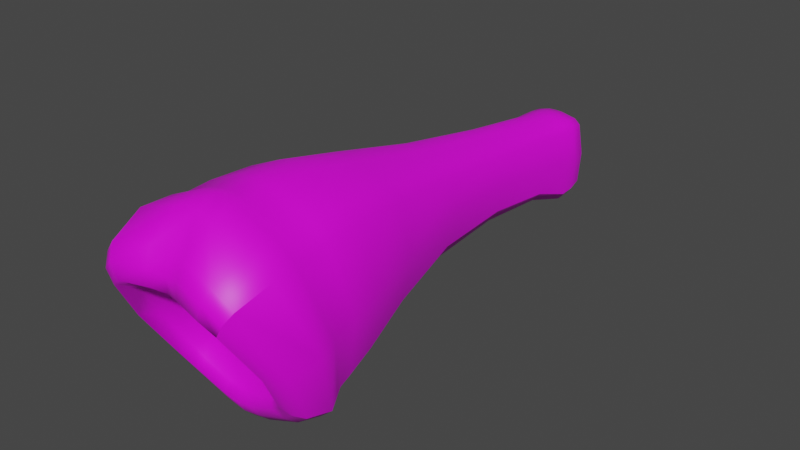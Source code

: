 # Source: fe_branch_04_2.blend  (saved by Blender 3.0.42; exported with 4.5.12 LTS)
import bpy
from mathutils import Matrix  # noqa: F401  (used for matrix-valued properties, if any)

bpy.ops.wm.read_factory_settings(use_empty=True)
scene = bpy.context.scene
scene.name = 'Scene'

# ---- images (referenced by path relative to the original .blend; pixels are not part of the script)
import os
ASSET_DIR = os.environ.get("B2B_ASSET_DIR", "")  # directory of the original .blend (textures are referenced by path, not embedded)
HERE = os.path.dirname(os.path.abspath(__file__))  # packed textures are extracted next to this script under _unpacked/

def load_image(name, relpath, width, height, colorspace="sRGB"):
    """Load a texture the original file referenced (path relative to the .blend, or extracted next to this script)."""
    p = next((c for c in (os.path.join(HERE, relpath), os.path.join(ASSET_DIR, relpath)) if relpath and os.path.exists(c)), "")
    if p:
        img = bpy.data.images.load(p, check_existing=True)
        img.name = name
    else:  # same state as the original file: an image datablock whose file is absent (Cycles renders it pink)
        img = bpy.data.images.new(name, width, height)
        img.source = "FILE"
        img.filepath = "//" + (relpath or name)
    img.colorspace_settings.name = colorspace
    return img
img_fe_branch_04__diffuse_rw4_dds_004 = load_image('fe_branch_04__diffuse.rw4.dds.004', 'fe_branch_04__diffuse.rw4.dds', 1024, 1024, 'sRGB')

# ---- materials (node trees are filled in below, after node groups)
mat_material_004 = bpy.data.materials.new('Material.004')
mat_material_004.use_transparent_shadow = False

# ---- material node trees
mat_material_004.use_nodes = True; mat_material_004.node_tree.nodes.clear()
_N = mat_material_004.node_tree.nodes; _L = mat_material_004.node_tree.links
n0 = _N.new('ShaderNodeBsdfPrincipled'); n0.name = 'Principled BSDF'; n0.location = (10, 300)
n0.distribution = 'GGX'
n0.subsurface_method = 'RANDOM_WALK_SKIN'
n0.inputs[3].default_value = 1.45
n0.inputs[27].default_value = (0.0, 0.0, 0.0, 1.0)
n0.inputs[28].default_value = 1.0
n1 = _N.new('ShaderNodeOutputMaterial'); n1.name = 'Material Output'; n1.location = (300, 300)
n2 = _N.new('ShaderNodeTexImage'); n2.name = 'Image Texture'; n2.location = (-280, 280)
n2.image = img_fe_branch_04__diffuse_rw4_dds_004
_L.new(n0.outputs[0], n1.inputs[0])
_L.new(n2.outputs[0], n0.inputs[0])
n1.is_active_output = True

# ---- world
world_world = bpy.data.worlds.new('World'); scene.world = world_world
world_world.use_nodes = True; world_world.node_tree.nodes.clear()
_N = world_world.node_tree.nodes; _L = world_world.node_tree.links
n0 = _N.new('ShaderNodeOutputWorld'); n0.name = 'World Output'; n0.location = (300, 300)
n1 = _N.new('ShaderNodeBackground'); n1.name = 'Background'; n1.location = (10, 300)
n1.inputs[0].default_value = (0.05088, 0.05088, 0.05088, 1.0)
_L.new(n1.outputs[0], n0.inputs[0])
n0.is_active_output = True
world_world.color = (0.05088, 0.05088, 0.05088)
world_world.use_sun_shadow = False
world_world.sun_shadow_jitter_overblur = 0.0

# ---- meshes
me_model_16_004 = bpy.data.meshes.new('Model-16.004')
me_model_16_004.from_pydata([(-0.02364, -0.9293, -0.08641), (-0.02518, -0.9517, 0.003767), (-0.07452, -0.9517, 0.004015), (-0.06992, -0.9292, -0.07215), (-0.08976, -0.94, -0.06338), (-0.1009, -0.9648, 0.004099), (-0.04052, -1.075, 0.1995), (-0.04005, -1.014, 0.2466), (-0.1306, -1.02, 0.2181), (-0.1192, -1.09, 0.1871), (-0.04189, -0.9613, 0.2571), (-0.1247, -0.9574, 0.2199), (-0.1607, -0.95, 0.1826), (-0.1686, -1.01, 0.1793), (-0.1542, -1.078, 0.1516), (-0.01301, 0.09045, 0.01452), (-0.01417, 0.08335, -0.04411), (-0.04175, 0.08219, -0.04174), (-0.03856, 0.09019, 0.01508), (-0.05359, 0.08087, 0.01486), (-0.05359, 0.07469, -0.03863), (-0.04194, -0.8555, -0.1811), (-0.0439, -0.873, -0.2028), (-0.1303, -0.879, -0.1633), (-0.1249, -0.8594, -0.1442), (-0.1687, -0.8898, -0.128), (-0.1607, -0.8666, -0.1112), (0.1958, -0.9083, 0.03502), (0.2057, -0.9498, 0.02529), (0.1664, -0.8898, -0.128), (0.1584, -0.8666, -0.1112), (-0.1903, -1.008, 0.01326), (-0.2081, -0.9498, 0.02529), (-0.1543, -0.9378, -0.1239), (-0.1982, -0.9083, 0.03502), (-0.05495, -0.2499, 0.1215), (-0.06916, -0.4625, 0.1561), (-0.02548, -0.4595, 0.1781), (-0.02153, -0.2438, 0.1406), (-0.0208, -0.05661, 0.1141), (-0.05149, -0.058, 0.09516), (-0.06199, -0.06089, 0.08182), (-0.06685, -0.2467, 0.106), (-0.08556, -0.4598, 0.1362), (-0.1036, -0.4626, 0.06426), (-0.08338, -0.2594, 0.05162), (-0.07358, -0.2742, -0.01038), (-0.08719, -0.4643, -0.01104), (-0.08001, -0.08662, 0.0311), (-0.07338, -0.1129, -0.02933), (-0.05949, -0.284, -0.03195), (-0.0589, -0.1183, -0.04677), (-0.0206, -0.1173, -0.06128), (-0.02149, -0.2803, -0.05525), (-0.07024, -0.4665, -0.03744), (-0.02534, -0.4672, -0.06923), (0.08486, -0.4643, -0.01104), (0.07124, -0.2742, -0.01038), (0.08104, -0.2594, 0.05162), (0.1013, -0.4626, 0.06426), (0.07104, -0.1129, -0.02933), (0.07768, -0.08662, 0.0311), (-0.07851, -0.01254, 0.01134), (-0.07247, -0.01435, -0.06521), (-0.08415, 0.0203, 0.01291), (-0.06969, 0.01974, -0.06368), (-0.05833, -0.01084, -0.08226), (-0.05575, 0.02186, -0.08016), (-0.01824, 0.02638, -0.08878), (-0.01956, -0.005351, -0.09301), (0.07184, -0.01435, -0.06521), (0.07787, -0.01254, 0.01134), (0.07086, 0.01974, -0.06368), (0.07688, 0.0203, 0.01227), (-0.05195, -0.006506, 0.09483), (-0.0202, -0.0148, 0.1114), (-0.01797, 0.01642, 0.1081), (-0.04959, 0.02364, 0.09479), (-0.06104, 0.02462, 0.08088), (-0.06188, -0.006871, 0.07949), (-0.1763, -0.7725, 0.05387), (-0.1437, -0.6477, 0.06191), (-0.1176, -0.6382, -0.04206), (-0.1432, -0.7591, -0.07639), (-0.09374, -0.6369, -0.07034), (-0.03196, -0.6433, -0.1069), (-0.1116, -0.757, -0.1067), (-0.03791, -0.7582, -0.1406), (0.1409, -0.7591, -0.07639), (0.1152, -0.6382, -0.04206), (0.1414, -0.6477, 0.06191), (0.174, -0.7725, 0.05387), (-0.09398, -0.6582, 0.1956), (-0.1116, -0.7881, 0.2187), (-0.03807, -0.7871, 0.2508), (-0.03249, -0.6527, 0.2224), (-0.1178, -0.6504, 0.1668), (-0.1432, -0.7843, 0.1852), (0.1169, -1.09, 0.1871), (0.1283, -1.02, 0.2181), (0.03771, -1.014, 0.2466), (0.03819, -1.075, 0.1995), (0.1224, -0.9574, 0.2199), (0.03955, -0.9613, 0.2571), (-0.001168, -0.9621, 0.2639), (-0.001168, -1.01, 0.2482), (-0.001168, -1.065, 0.1947), (-0.001168, -0.646, 0.226), (-0.001168, -0.7855, 0.2564), (0.03573, -0.7871, 0.2508), (0.03015, -0.6527, 0.2224), (0.1093, -0.7881, 0.2187), (0.09164, -0.6582, 0.1956), (0.06682, -0.4625, 0.1561), (0.02314, -0.4595, 0.1781), (-0.001168, -0.4573, 0.1825), (-0.001168, -0.2416, 0.1452), (0.01918, -0.2438, 0.1406), (0.05261, -0.2499, 0.1215), (0.04915, -0.058, 0.09516), (0.01846, -0.05661, 0.1141), (-0.001168, -0.05649, 0.1192), (0.01915, 0.01642, 0.1081), (0.0005863, 0.01469, 0.1112), (-0.0003177, -0.01862, 0.1153), (0.01956, -0.0148, 0.1114), (0.05131, -0.006506, 0.09483), (0.05076, 0.02364, 0.09479), (-0.0003177, 0.09058, 0.01424), (0.01238, 0.09045, 0.01452), (0.01354, 0.08335, -0.04411), (-0.0003177, 0.08419, -0.04415), (0.03792, 0.09019, 0.01508), (0.04111, 0.08219, -0.04174), (-0.0003177, -0.006457, -0.09304), (0.0005863, 0.02695, -0.08879), (0.0194, 0.02638, -0.08878), (0.01892, -0.005351, -0.09301), (0.05692, 0.02186, -0.08016), (0.05769, -0.01084, -0.08226), (0.01827, -0.1173, -0.06128), (0.05656, -0.1183, -0.04677), (-0.001168, -0.1166, -0.06197), (-0.001168, -0.2764, -0.05748), (0.01915, -0.2803, -0.05525), (0.05714, -0.284, -0.03195), (0.02299, -0.4672, -0.06923), (0.06789, -0.4665, -0.03744), (-0.001168, -0.4645, -0.07287), (-0.001168, -0.6362, -0.1111), (0.02962, -0.6433, -0.1069), (0.0914, -0.6369, -0.07034), (0.03556, -0.7582, -0.1406), (0.1092, -0.757, -0.1067), (-0.001168, -0.7562, -0.1483), (0.04156, -0.873, -0.2028), (-0.001168, -0.8715, -0.2133), (-0.001168, -0.8544, -0.1906), (0.03959, -0.8555, -0.1811), (0.1225, -0.8594, -0.1442), (0.128, -0.879, -0.1633), (-0.001168, -0.9289, -0.08999), (0.02131, -0.9293, -0.08641), (0.02284, -0.9517, 0.003767), (-0.001168, -0.9517, 0.003662), (0.06758, -0.9292, -0.07215), (0.07218, -0.9517, 0.004015), (-0.1102, -0.9484, -0.1378), (-0.1195, -0.9252, -0.1555), (-0.04022, -0.9179, -0.192), (-0.03636, -0.9418, -0.17), (-0.09835, -0.9638, -0.1156), (-0.03305, -0.9588, -0.1417), (-0.1263, -0.9737, -0.09284), (-0.1425, -0.9604, -0.1101), (-0.1088, -1.105, 0.161), (-0.03761, -1.089, 0.167), (-0.1419, -1.094, 0.1307), (-0.1261, -1.093, 0.1041), (-0.09782, -1.104, 0.1275), (-0.03452, -1.09, 0.1318), (-0.1758, -1.027, 0.01022), (-0.1557, -1.033, 0.00565), (0.03402, -0.9418, -0.17), (0.03788, -0.9179, -0.192), (0.1172, -0.9252, -0.1555), (0.1079, -0.9484, -0.1378), (0.03071, -0.9588, -0.1417), (0.09601, -0.9638, -0.1156), (-0.001168, -0.9574, -0.148), (-0.001168, -0.9412, -0.1772), (-0.001168, -0.9164, -0.2014), (0.152, -0.9378, -0.1239), (0.188, -1.008, 0.01326), (0.1735, -1.027, 0.01022), (0.1402, -0.9604, -0.1101), (0.124, -0.9737, -0.09284), (0.1533, -1.033, 0.00565), (0.03527, -1.089, 0.167), (0.1065, -1.105, 0.161), (-0.001168, -1.08, 0.1614), (-0.001168, -1.08, 0.1276), (0.03218, -1.09, 0.1318), (0.09548, -1.104, 0.1275), (-0.08436, -0.9507, -0.09744), (-0.02802, -0.9482, -0.1187), (-0.1062, -0.9567, -0.07796), (-0.1058, -1.052, 0.08632), (-0.08366, -1.063, 0.1054), (-0.08962, -1.01, 0.07155), (-0.06974, -1.002, 0.08017), (-0.0248, -0.9992, 0.0907), (-0.03263, -1.056, 0.1132), (-0.1303, -1.004, 0.004352), (0.02569, -0.9482, -0.1187), (0.08202, -0.9507, -0.09744), (-0.001168, -0.946, -0.1226), (0.124, -0.9737, -0.09284), (0.1533, -1.033, 0.00565), (0.128, -1.004, 0.004352), (0.1038, -0.9567, -0.07796), (0.08742, -0.94, -0.06338), (0.09856, -0.9648, 0.004099), (-0.001168, -1.046, 0.1118), (0.0303, -1.056, 0.1132), (-0.001168, -0.9967, 0.09279), (0.02246, -0.9992, 0.0907), (0.06741, -1.002, 0.08017), (0.08132, -1.063, 0.1054), (0.1583, -0.95, 0.1826), (0.1662, -1.01, 0.1793), (0.1518, -1.078, 0.1516), (0.1396, -1.094, 0.1307), (0.1238, -1.093, 0.1041), (0.1238, -1.093, 0.1041), (0.1035, -1.052, 0.08632), (0.08729, -1.01, 0.07155), (-0.01373, 0.07827, 0.07167), (-0.04009, 0.07973, 0.06924), (-0.05074, 0.07379, 0.06564), (-0.0003177, 0.07852, 0.07183), (0.01309, 0.07827, 0.07167), (0.03945, 0.07973, 0.06924), (0.06124, -0.006871, 0.07949), (0.05965, -0.06089, 0.08182), (0.0622, 0.02462, 0.08088), (0.06451, -0.2467, 0.106), (0.08322, -0.4598, 0.1362), (0.1154, -0.6504, 0.1668), (0.1409, -0.7843, 0.1852), (-0.1551, -0.9263, 0.1797), (-0.1524, -0.8738, 0.1854), (-0.1881, -0.849, 0.04508), (-0.1913, -0.8897, 0.0372), (-0.1526, -0.8241, -0.09455), (-0.1551, -0.8532, -0.1041), (-0.118, -0.82, -0.1261), (-0.03993, -0.8182, -0.16), (-0.1202, -0.8468, -0.136), (-0.04068, -0.8436, -0.1711), (0.03835, -0.8436, -0.1711), (-0.001168, -0.8427, -0.1805), (-0.001168, -0.8176, -0.1689), (0.0376, -0.8182, -0.16), (0.1157, -0.82, -0.1261), (0.1179, -0.8468, -0.136), (0.1528, -0.8532, -0.1041), (0.1503, -0.8241, -0.09455), (0.1858, -0.849, 0.04508), (0.189, -0.8897, 0.0372), (0.1501, -0.8738, 0.1854), (0.1527, -0.9263, 0.1797), (0.03774, -0.8801, 0.2548), (0.03837, -0.936, 0.2513), (0.1178, -0.9327, 0.2158), (0.1157, -0.8783, 0.2204), (-0.001168, -0.8803, 0.2612), (-0.001168, -0.9367, 0.2579), (-0.1181, -0.8783, 0.2204), (-0.1202, -0.9327, 0.2158), (-0.04071, -0.936, 0.2513), (-0.04007, -0.8801, 0.2548), (0.1518, -1.078, 0.1516), (0.0501, 0.07379, 0.06564), (0.05295, 0.08087, 0.01486), (0.05295, 0.07469, -0.03863), (0.07086, 0.01974, -0.06368), (0.07184, -0.01435, -0.06521), (0.07104, -0.1129, -0.02933), (0.07124, -0.2742, -0.01038), (0.08486, -0.4643, -0.01104), (0.1152, -0.6382, -0.04206), (0.1409, -0.7591, -0.07639), (0.1503, -0.8241, -0.09455), (0.1528, -0.8532, -0.1041), (0.1584, -0.8666, -0.1112), (0.1664, -0.8898, -0.128), (0.152, -0.9378, -0.1239), (0.1402, -0.9604, -0.1101), (0.1396, -1.094, 0.1307), (-0.0003177, 0.04904, 0.1026), (-0.01713, 0.04806, 0.1021), (-0.04862, 0.054, 0.09216), (-0.06095, 0.05526, 0.07996), (-0.07321, 0.05291, 0.01417), (-0.06737, 0.05335, -0.0569), (-0.05526, 0.05253, -0.07268), (-0.01892, 0.0557, -0.07895), (-0.0003177, 0.05832, -0.07739), (0.01828, 0.0557, -0.07895), (0.05462, 0.05253, -0.07268), (0.06673, 0.05335, -0.0569), (0.06673, 0.05335, -0.0569), (0.07257, 0.05291, 0.01417), (0.05295, 0.08087, 0.01486), (0.05295, 0.07469, -0.03863), (0.06032, 0.05526, 0.07996), (0.0501, 0.07379, 0.06564), (0.06032, 0.05526, 0.07996), (0.04798, 0.054, 0.09216), (0.01649, 0.04806, 0.1021)], [], [(0, 1, 3), (1, 2, 3), (2, 5, 3), (4, 3, 5), (8, 9, 7), (6, 7, 9), (11, 8, 10), (8, 7, 10), (11, 12, 8), (12, 13, 8), (13, 14, 8), (8, 14, 9), (16, 17, 15), (15, 17, 18), (17, 20, 18), (19, 18, 20), (23, 24, 22), (21, 22, 24), (25, 26, 23), (23, 26, 24), (28, 29, 27), (27, 29, 30), (32, 25, 31), (31, 25, 33), (32, 34, 25), (26, 25, 34), (37, 38, 36), (35, 36, 38), (35, 38, 40), (39, 40, 38), (40, 41, 35), (41, 42, 35), (42, 43, 35), (43, 36, 35), (45, 46, 44), (44, 46, 47), (45, 48, 46), (48, 49, 46), (50, 51, 53), (51, 52, 53), (53, 55, 50), (54, 50, 55), (46, 50, 47), (54, 47, 50), (51, 50, 49), (46, 49, 50), (58, 59, 57), (56, 57, 59), (61, 58, 60), (60, 58, 57), (62, 63, 48), (48, 63, 49), (65, 63, 64), (64, 63, 62), (68, 69, 67), (66, 67, 69), (69, 52, 66), (51, 66, 52), (66, 51, 63), (51, 49, 63), (63, 65, 66), (65, 67, 66), (71, 61, 70), (60, 70, 61), (72, 73, 70), (73, 71, 70), (40, 39, 74), (74, 39, 75), (76, 77, 75), (77, 74, 75), (79, 74, 78), (77, 78, 74), (74, 79, 40), (79, 41, 40), (83, 80, 82), (80, 81, 82), (81, 44, 82), (44, 47, 82), (85, 84, 55), (84, 54, 55), (84, 85, 86), (86, 85, 87), (86, 83, 84), (83, 82, 84), (47, 54, 82), (82, 54, 84), (88, 89, 91), (89, 90, 91), (89, 56, 90), (56, 59, 90), (94, 95, 93), (92, 93, 95), (95, 37, 92), (37, 36, 92), (92, 36, 96), (36, 43, 96), (96, 97, 92), (97, 93, 92), (99, 100, 98), (98, 100, 101), (102, 103, 99), (100, 99, 103), (103, 104, 100), (104, 105, 100), (106, 101, 105), (100, 105, 101), (107, 108, 110), (108, 109, 110), (109, 111, 110), (110, 111, 112), (110, 112, 114), (113, 114, 112), (114, 115, 110), (115, 107, 110), (115, 114, 116), (116, 114, 117), (114, 113, 117), (117, 113, 118), (118, 119, 117), (119, 120, 117), (117, 120, 116), (120, 121, 116), (123, 124, 122), (122, 124, 125), (125, 124, 120), (124, 121, 120), (126, 125, 119), (125, 120, 119), (122, 125, 127), (127, 125, 126), (129, 130, 128), (128, 130, 131), (129, 132, 130), (132, 133, 130), (134, 135, 137), (135, 136, 137), (136, 138, 137), (137, 138, 139), (137, 139, 140), (140, 139, 141), (137, 140, 134), (140, 142, 134), (144, 143, 140), (143, 142, 140), (145, 144, 141), (144, 140, 141), (144, 145, 146), (146, 145, 147), (143, 144, 148), (146, 148, 144), (150, 149, 146), (149, 148, 146), (150, 146, 151), (146, 147, 151), (151, 153, 150), (152, 150, 153), (149, 150, 154), (152, 154, 150), (155, 156, 158), (156, 157, 158), (160, 155, 159), (159, 155, 158), (161, 162, 164), (162, 163, 164), (162, 165, 163), (165, 166, 163), (168, 169, 167), (167, 169, 170), (167, 170, 171), (171, 170, 172), (174, 167, 173), (171, 173, 167), (33, 168, 174), (174, 168, 167), (9, 175, 6), (175, 176, 6), (14, 177, 9), (9, 177, 175), (177, 178, 175), (178, 179, 175), (175, 179, 176), (179, 180, 176), (31, 33, 181), (33, 174, 181), (181, 174, 182), (173, 182, 174), (184, 185, 183), (183, 185, 186), (186, 188, 183), (187, 183, 188), (183, 187, 190), (187, 189, 190), (184, 183, 191), (190, 191, 183), (193, 194, 192), (192, 194, 195), (194, 197, 195), (196, 195, 197), (98, 101, 199), (101, 198, 199), (101, 106, 198), (106, 200, 198), (198, 200, 202), (200, 201, 202), (199, 198, 203), (198, 202, 203), (172, 205, 171), (204, 171, 205), (204, 205, 3), (3, 205, 0), (3, 4, 204), (4, 206, 204), (173, 171, 206), (206, 171, 204), (179, 178, 208), (178, 207, 208), (208, 207, 210), (207, 209, 210), (210, 211, 208), (208, 211, 212), (179, 208, 180), (208, 212, 180), (182, 173, 213), (173, 206, 213), (213, 206, 5), (4, 5, 206), (187, 188, 214), (214, 188, 215), (215, 165, 214), (162, 214, 165), (214, 162, 216), (162, 161, 216), (189, 187, 216), (216, 187, 214), (218, 219, 217), (217, 219, 220), (219, 222, 220), (221, 220, 222), (202, 201, 224), (201, 223, 224), (224, 223, 226), (223, 225, 226), (228, 224, 227), (224, 226, 227), (203, 202, 228), (202, 224, 228), (230, 28, 229), (229, 28, 27), (193, 231, 194), (231, 232, 194), (194, 232, 197), (197, 232, 233), (234, 235, 218), (218, 235, 219), (235, 236, 219), (222, 219, 236), (164, 163, 225), (163, 226, 225), (163, 166, 226), (166, 227, 226), (1, 211, 2), (211, 210, 2), (210, 209, 2), (5, 2, 209), (178, 182, 207), (182, 213, 207), (207, 213, 209), (5, 209, 213), (14, 31, 177), (31, 181, 177), (177, 181, 178), (182, 178, 181), (13, 32, 14), (14, 32, 31), (13, 12, 32), (34, 32, 12), (80, 97, 81), (97, 96, 81), (96, 43, 81), (43, 44, 81), (42, 45, 43), (43, 45, 44), (42, 41, 45), (41, 48, 45), (79, 62, 41), (41, 62, 48), (64, 62, 78), (78, 62, 79), (237, 15, 238), (15, 18, 238), (238, 18, 239), (239, 18, 19), (241, 129, 240), (240, 129, 128), (241, 242, 129), (132, 129, 242), (243, 244, 71), (61, 71, 244), (73, 245, 71), (245, 243, 71), (246, 247, 58), (59, 58, 247), (244, 246, 61), (61, 246, 58), (249, 91, 248), (91, 90, 248), (248, 90, 247), (59, 247, 90), (250, 251, 253), (251, 252, 253), (251, 97, 252), (97, 80, 252), (253, 252, 255), (252, 254, 255), (252, 80, 254), (80, 83, 254), (257, 256, 87), (256, 86, 87), (259, 258, 257), (258, 256, 257), (254, 256, 255), (258, 255, 256), (83, 86, 254), (254, 86, 256), (261, 262, 260), (260, 262, 263), (154, 152, 262), (262, 152, 263), (264, 263, 153), (263, 152, 153), (260, 263, 265), (263, 264, 265), (269, 266, 268), (266, 267, 268), (268, 267, 91), (88, 91, 267), (271, 269, 270), (269, 268, 270), (270, 268, 249), (91, 249, 268), (274, 275, 273), (272, 273, 275), (275, 111, 272), (111, 109, 272), (108, 276, 109), (109, 276, 272), (276, 277, 272), (277, 273, 272), (279, 280, 278), (278, 280, 281), (278, 281, 93), (94, 93, 281), (278, 93, 251), (93, 97, 251), (279, 278, 250), (251, 250, 278), (11, 279, 12), (279, 250, 12), (10, 280, 11), (280, 279, 11), (21, 24, 259), (24, 258, 259), (26, 255, 24), (255, 258, 24), (25, 23, 33), (23, 168, 33), (23, 22, 168), (22, 169, 168), (27, 30, 269), (266, 269, 30), (28, 193, 29), (193, 192, 29), (34, 253, 26), (253, 255, 26), (103, 273, 104), (273, 277, 104), (102, 274, 103), (274, 273, 103), (158, 260, 159), (260, 265, 159), (157, 261, 158), (261, 260, 158), (155, 184, 156), (184, 191, 156), (155, 160, 184), (160, 185, 184), (229, 27, 271), (269, 271, 27), (230, 231, 28), (231, 193, 28), (12, 250, 34), (250, 253, 34), (230, 99, 282), (282, 99, 98), (99, 230, 102), (230, 229, 102), (102, 229, 274), (229, 271, 274), (274, 271, 275), (271, 270, 275), (275, 270, 111), (270, 249, 111), (248, 112, 249), (111, 249, 112), (112, 248, 113), (248, 247, 113), (246, 118, 247), (113, 247, 118), (119, 118, 244), (246, 244, 118), (126, 119, 243), (119, 244, 243), (243, 245, 126), (245, 127, 126), (242, 283, 132), (283, 284, 132), (133, 132, 285), (284, 285, 132), (287, 139, 286), (138, 286, 139), (139, 287, 141), (287, 288, 141), (141, 288, 145), (288, 289, 145), (289, 290, 145), (290, 147, 145), (290, 291, 147), (147, 291, 151), (291, 292, 151), (292, 153, 151), (292, 293, 153), (153, 293, 264), (293, 294, 264), (294, 265, 264), (295, 159, 294), (265, 294, 159), (296, 160, 295), (295, 160, 159), (160, 296, 185), (297, 185, 296), (297, 298, 185), (185, 298, 186), (298, 217, 186), (217, 188, 186), (217, 220, 188), (188, 220, 215), (165, 215, 221), (220, 221, 215), (165, 221, 166), (221, 222, 166), (166, 222, 227), (222, 236, 227), (228, 227, 235), (227, 236, 235), (203, 228, 234), (235, 234, 228), (299, 199, 234), (203, 234, 199), (282, 98, 299), (299, 98, 199), (106, 105, 6), (105, 7, 6), (10, 7, 104), (7, 105, 104), (104, 277, 10), (277, 280, 10), (280, 277, 281), (277, 276, 281), (108, 94, 276), (276, 94, 281), (107, 95, 108), (94, 108, 95), (37, 95, 115), (107, 115, 95), (115, 116, 37), (37, 116, 38), (38, 116, 39), (116, 121, 39), (39, 121, 75), (121, 124, 75), (123, 76, 124), (124, 76, 75), (240, 128, 237), (128, 15, 237), (16, 15, 131), (128, 131, 15), (134, 69, 135), (68, 135, 69), (69, 134, 52), (134, 142, 52), (53, 52, 143), (52, 142, 143), (143, 148, 53), (148, 55, 53), (85, 55, 149), (55, 148, 149), (149, 154, 85), (154, 87, 85), (262, 257, 154), (87, 154, 257), (261, 259, 262), (262, 259, 257), (157, 21, 261), (259, 261, 21), (22, 21, 156), (157, 156, 21), (156, 191, 22), (191, 169, 22), (169, 191, 170), (191, 190, 170), (170, 190, 172), (190, 189, 172), (189, 216, 172), (172, 216, 205), (205, 216, 0), (216, 161, 0), (161, 164, 0), (164, 1, 0), (164, 225, 1), (225, 211, 1), (211, 225, 212), (225, 223, 212), (180, 212, 201), (223, 201, 212), (176, 180, 200), (180, 201, 200), (6, 176, 106), (200, 106, 176), (300, 301, 123), (76, 123, 301), (301, 300, 237), (300, 240, 237), (77, 76, 302), (301, 302, 76), (302, 301, 238), (238, 301, 237), (238, 239, 302), (239, 303, 302), (78, 77, 303), (303, 77, 302), (78, 303, 64), (303, 304, 64), (304, 303, 19), (239, 19, 303), (64, 304, 65), (304, 305, 65), (304, 19, 305), (19, 20, 305), (306, 17, 307), (17, 16, 307), (67, 306, 68), (306, 307, 68), (65, 305, 67), (67, 305, 306), (17, 306, 20), (305, 20, 306), (307, 16, 308), (16, 131, 308), (308, 135, 307), (135, 68, 307), (308, 309, 135), (136, 135, 309), (309, 308, 130), (308, 131, 130), (310, 309, 133), (309, 130, 133), (136, 309, 138), (309, 310, 138), (133, 285, 310), (285, 311, 310), (286, 138, 311), (311, 138, 310), (73, 72, 313), (72, 312, 313), (313, 312, 314), (314, 312, 315), (245, 73, 316), (73, 313, 316), (313, 314, 316), (317, 316, 314), (245, 318, 127), (127, 318, 319), (242, 319, 283), (318, 283, 319), (300, 123, 320), (123, 122, 320), (127, 319, 122), (319, 320, 122), (241, 320, 242), (320, 319, 242), (320, 241, 300), (241, 240, 300)])
me_model_16_004.polygons.foreach_set('use_smooth', [True] * 592)
_uv = me_model_16_004.uv_layers.new(name='UVMap')
_uv.uv.foreach_set('vector', [0.8649, 0.2332, 0.8655, 0.1746, 0.8935, 0.2229, 0.8655, 0.1746, 0.8959, 0.1744, 0.8935, 0.2229, 0.8959, 0.1744, 0.9144, 0.1714, 0.8935, 0.2229, 0.9069, 0.2166, 0.8935, 0.2229, 0.9144, 0.1714, 0.2205, 0.07355, 0.222, -0.009288, 0.1889, 0.07568, 0.1933, -0.01056, 0.1889, 0.07568, 0.222, -0.009288, 0.2193, 0.1347, 0.2205, 0.07355, 0.1883, 0.1313, 0.2205, 0.07355, 0.1889, 0.07568, 0.1883, 0.1313, 0.2193, 0.1347, 0.2372, 0.1367, 0.2205, 0.07355, 0.2372, 0.1367, 0.2381, 0.07647, 0.2205, 0.07355, 0.2381, 0.07647, 0.2399, -0.006527, 0.2205, 0.07355, 0.2205, 0.07355, 0.2399, -0.006527, 0.222, -0.009288, 0.1758, 0.9832, 0.1893, 0.9777, 0.2165, 1.053, 0.2165, 1.053, 0.1893, 0.9777, 0.2335, 1.042, 0.1893, 0.9777, 0.1959, 0.9737, 0.2335, 1.042, 0.2426, 1.032, 0.2335, 1.042, 0.1959, 0.9737, 0.2184, 0.05041, 0.2253, 0.1153, 0.1857, 0.05029, 0.1922, 0.1143, 0.1857, 0.05029, 0.2253, 0.1153, 0.2363, 0.04722, 0.2436, 0.1147, 0.2184, 0.05041, 0.2184, 0.05041, 0.2436, 0.1147, 0.2253, 0.1153, 0.03409, 0.03977, 0.1024, 0.04437, 0.04341, 0.1134, 0.04341, 0.1134, 0.1024, 0.04437, 0.1073, 0.119, 0.3019, 0.04506, 0.2363, 0.04722, 0.3038, -0.04423, 0.3038, -0.04423, 0.2363, 0.04722, 0.2417, -0.03511, 0.3019, 0.04506, 0.3065, 0.1197, 0.2363, 0.04722, 0.2436, 0.1147, 0.2363, 0.04722, 0.3065, 0.1197, 0.1929, 0.5812, 0.1891, 0.6633, 0.228, 0.5833, 0.2207, 0.6596, 0.228, 0.5833, 0.1891, 0.6633, 0.2207, 0.6596, 0.1891, 0.6633, 0.2134, 0.7241, 0.1839, 0.7231, 0.2134, 0.7241, 0.1891, 0.6633, 0.2134, 0.7241, 0.2274, 0.7234, 0.2207, 0.6596, 0.2274, 0.7234, 0.236, 0.6649, 0.2207, 0.6596, 0.236, 0.6649, 0.2461, 0.5906, 0.2207, 0.6596, 0.2461, 0.5906, 0.228, 0.5833, 0.2207, 0.6596, 0.2857, 0.6736, 0.2395, 0.6605, 0.3074, 0.593, 0.3074, 0.593, 0.2395, 0.6605, 0.2537, 0.5773, 0.2857, 0.6736, 0.2691, 0.7395, 0.2395, 0.6605, 0.2691, 0.7395, 0.2237, 0.72, 0.2395, 0.6605, 0.2205, 0.6523, 0.2074, 0.7163, 0.1866, 0.6534, 0.2074, 0.7163, 0.177, 0.7155, 0.1866, 0.6534, 0.1866, 0.6534, 0.1918, 0.5667, 0.2205, 0.6523, 0.2315, 0.5713, 0.2205, 0.6523, 0.1918, 0.5667, 0.2395, 0.6605, 0.2205, 0.6523, 0.2537, 0.5773, 0.2315, 0.5713, 0.2537, 0.5773, 0.2205, 0.6523, 0.2074, 0.7163, 0.2205, 0.6523, 0.2237, 0.72, 0.2395, 0.6605, 0.2237, 0.72, 0.2205, 0.6523, 0.05999, 0.6729, 0.04472, 0.5878, 0.1028, 0.6565, 0.09626, 0.5769, 0.1028, 0.6565, 0.04472, 0.5878, 0.06096, 0.7386, 0.05999, 0.6729, 0.1015, 0.7146, 0.1015, 0.7146, 0.05999, 0.6729, 0.1028, 0.6565, 0.2489, 0.7689, 0.203, 0.7601, 0.2691, 0.7395, 0.2691, 0.7395, 0.203, 0.7601, 0.2237, 0.72, 0.2007, 0.8326, 0.203, 0.7601, 0.2454, 0.846, 0.2454, 0.846, 0.203, 0.7601, 0.2489, 0.7689, 0.1697, 0.8356, 0.169, 0.7646, 0.1894, 0.8323, 0.1906, 0.7616, 0.1894, 0.8323, 0.169, 0.7646, 0.169, 0.7646, 0.177, 0.7155, 0.1906, 0.7616, 0.2074, 0.7163, 0.1906, 0.7616, 0.177, 0.7155, 0.1906, 0.7616, 0.2074, 0.7163, 0.203, 0.7601, 0.2074, 0.7163, 0.2237, 0.72, 0.203, 0.7601, 0.203, 0.7601, 0.2007, 0.8326, 0.1906, 0.7616, 0.2007, 0.8326, 0.1894, 0.8323, 0.1906, 0.7616, 0.05877, 0.7901, 0.06096, 0.7386, 0.1063, 0.7638, 0.1015, 0.7146, 0.1063, 0.7638, 0.06096, 0.7386, 0.1099, 0.8437, 0.06248, 0.8689, 0.1063, 0.7638, 0.06248, 0.8689, 0.05877, 0.7901, 0.1063, 0.7638, 0.2134, 0.7241, 0.1839, 0.7231, 0.1946, 0.7834, 0.1946, 0.7834, 0.1839, 0.7231, 0.1709, 0.775, 0.1736, 0.8131, 0.1946, 0.8189, 0.1709, 0.775, 0.1946, 0.8189, 0.1946, 0.7834, 0.1709, 0.775, 0.2067, 0.7853, 0.1946, 0.7834, 0.2053, 0.8217, 0.1946, 0.8189, 0.2053, 0.8217, 0.1946, 0.7834, 0.1946, 0.7834, 0.2067, 0.7853, 0.2134, 0.7241, 0.2067, 0.7853, 0.2274, 0.7234, 0.2134, 0.7241, 0.245, 0.3591, 0.3038, 0.3562, 0.2513, 0.4697, 0.3038, 0.3562, 0.3107, 0.4841, 0.2513, 0.4697, 0.3107, 0.4841, 0.3074, 0.593, 0.2513, 0.4697, 0.3074, 0.593, 0.2537, 0.5773, 0.2513, 0.4697, 0.194, 0.4513, 0.2317, 0.4648, 0.1918, 0.5667, 0.2317, 0.4648, 0.2315, 0.5713, 0.1918, 0.5667, 0.2317, 0.4648, 0.194, 0.4513, 0.2266, 0.3533, 0.2266, 0.3533, 0.194, 0.4513, 0.1932, 0.3479, 0.2266, 0.3533, 0.245, 0.3591, 0.2317, 0.4648, 0.245, 0.3591, 0.2513, 0.4697, 0.2317, 0.4648, 0.2537, 0.5773, 0.2315, 0.5713, 0.2513, 0.4697, 0.2513, 0.4697, 0.2315, 0.5713, 0.2317, 0.4648, 0.1085, 0.3689, 0.1036, 0.4742, 0.0485, 0.3601, 0.1036, 0.4742, 0.04371, 0.4802, 0.0485, 0.3601, 0.1036, 0.4742, 0.09626, 0.5769, 0.04371, 0.4802, 0.09626, 0.5769, 0.04472, 0.5878, 0.04371, 0.4802, 0.1868, 0.3758, 0.1897, 0.4827, 0.2158, 0.3767, 0.2203, 0.4793, 0.2158, 0.3767, 0.1897, 0.4827, 0.1897, 0.4827, 0.1929, 0.5812, 0.2203, 0.4793, 0.1929, 0.5812, 0.228, 0.5833, 0.2203, 0.4793, 0.2203, 0.4793, 0.228, 0.5833, 0.238, 0.4837, 0.228, 0.5833, 0.2461, 0.5906, 0.238, 0.4837, 0.238, 0.4837, 0.2327, 0.3781, 0.2203, 0.4793, 0.2327, 0.3781, 0.2158, 0.3767, 0.2203, 0.4793, 0.1271, 0.05922, 0.1613, 0.07147, 0.1313, -0.02995, 0.1313, -0.02995, 0.1613, 0.07147, 0.1618, -0.01736, 0.1266, 0.1286, 0.1599, 0.1289, 0.1271, 0.05922, 0.1613, 0.07147, 0.1271, 0.05922, 0.1599, 0.1289, 0.1599, 0.1289, 0.1742, 0.1292, 0.1613, 0.07147, 0.1742, 0.1292, 0.1752, 0.07536, 0.1613, 0.07147, 0.1777, -0.01343, 0.1618, -0.01736, 0.1752, 0.07536, 0.1613, 0.07147, 0.1752, 0.07536, 0.1618, -0.01736, 0.1753, 0.4866, 0.1734, 0.3761, 0.1606, 0.4836, 0.1734, 0.3761, 0.1599, 0.3762, 0.1606, 0.4836, 0.1599, 0.3762, 0.1305, 0.3765, 0.1606, 0.4836, 0.1606, 0.4836, 0.1305, 0.3765, 0.1297, 0.4795, 0.1606, 0.4836, 0.1297, 0.4795, 0.1578, 0.5824, 0.1226, 0.584, 0.1578, 0.5824, 0.1297, 0.4795, 0.1578, 0.5824, 0.1754, 0.5843, 0.1606, 0.4836, 0.1754, 0.5843, 0.1753, 0.4866, 0.1606, 0.4836, 0.1754, 0.5843, 0.1578, 0.5824, 0.1721, 0.6651, 0.1721, 0.6651, 0.1578, 0.5824, 0.1551, 0.6642, 0.1578, 0.5824, 0.1226, 0.584, 0.1551, 0.6642, 0.1551, 0.6642, 0.1226, 0.584, 0.1234, 0.6624, 0.1234, 0.6624, 0.1206, 0.7277, 0.1551, 0.6642, 0.1206, 0.7277, 0.1506, 0.7247, 0.1551, 0.6642, 0.1551, 0.6642, 0.1506, 0.7247, 0.1721, 0.6651, 0.1506, 0.7247, 0.1673, 0.7233, 0.1721, 0.6651, 0.1616, 0.8127, 0.1569, 0.7724, 0.1496, 0.8159, 0.1496, 0.8159, 0.1569, 0.7724, 0.1431, 0.7774, 0.1431, 0.7774, 0.1569, 0.7724, 0.1506, 0.7247, 0.1569, 0.7724, 0.1673, 0.7233, 0.1506, 0.7247, 0.1193, 0.7895, 0.1431, 0.7774, 0.1206, 0.7277, 0.1431, 0.7774, 0.1506, 0.7247, 0.1206, 0.7277, 0.1496, 0.8159, 0.1431, 0.7774, 0.1279, 0.8268, 0.1279, 0.8268, 0.1431, 0.7774, 0.1193, 0.7895, 0.1995, 1.061, 0.1602, 0.9894, 0.208, 1.057, 0.208, 1.057, 0.1602, 0.9894, 0.1683, 0.9865, 0.1995, 1.061, 0.1811, 1.068, 0.1602, 0.9894, 0.1811, 1.068, 0.1432, 0.9954, 0.1602, 0.9894, 0.1581, 0.7645, 0.1595, 0.8372, 0.1467, 0.766, 0.1595, 0.8372, 0.1489, 0.8385, 0.1467, 0.766, 0.1489, 0.8385, 0.1251, 0.8407, 0.1467, 0.766, 0.1467, 0.766, 0.1251, 0.8407, 0.1216, 0.7657, 0.1467, 0.766, 0.1216, 0.7657, 0.1493, 0.7147, 0.1493, 0.7147, 0.1216, 0.7657, 0.1188, 0.7127, 0.1467, 0.766, 0.1493, 0.7147, 0.1581, 0.7645, 0.1493, 0.7147, 0.1632, 0.7156, 0.1581, 0.7645, 0.1556, 0.6525, 0.171, 0.6559, 0.1493, 0.7147, 0.171, 0.6559, 0.1632, 0.7156, 0.1493, 0.7147, 0.1223, 0.6495, 0.1556, 0.6525, 0.1188, 0.7127, 0.1556, 0.6525, 0.1493, 0.7147, 0.1188, 0.7127, 0.1556, 0.6525, 0.1223, 0.6495, 0.1567, 0.5665, 0.1567, 0.5665, 0.1223, 0.6495, 0.1175, 0.5707, 0.171, 0.6559, 0.1556, 0.6525, 0.1741, 0.5693, 0.1567, 0.5665, 0.1741, 0.5693, 0.1556, 0.6525, 0.1613, 0.4526, 0.1775, 0.4588, 0.1567, 0.5665, 0.1775, 0.4588, 0.1741, 0.5693, 0.1567, 0.5665, 0.1613, 0.4526, 0.1567, 0.5665, 0.1236, 0.4689, 0.1567, 0.5665, 0.1175, 0.5707, 0.1236, 0.4689, 0.1236, 0.4689, 0.1278, 0.3608, 0.1613, 0.4526, 0.1618, 0.3495, 0.1613, 0.4526, 0.1278, 0.3608, 0.1775, 0.4588, 0.1613, 0.4526, 0.1775, 0.3466, 0.1618, 0.3495, 0.1775, 0.3466, 0.1613, 0.4526, 0.1578, 0.05027, 0.1717, 0.05063, 0.1621, 0.1146, 0.1717, 0.05063, 0.1771, 0.1124, 0.1621, 0.1146, 0.1237, 0.04819, 0.1578, 0.05027, 0.1275, 0.1157, 0.1275, 0.1157, 0.1578, 0.05027, 0.1621, 0.1146, 0.8503, 0.2354, 0.8357, 0.233, 0.8504, 0.1746, 0.8357, 0.233, 0.8353, 0.1745, 0.8504, 0.1746, 0.8357, 0.233, 0.8075, 0.2222, 0.8353, 0.1745, 0.8075, 0.2222, 0.8049, 0.1742, 0.8353, 0.1745, 0.2239, -0.03076, 0.1916, -0.02843, 0.2261, -0.141, 0.2261, -0.141, 0.1916, -0.02843, 0.1928, -0.1396, 0.9328, 0.2757, 0.877, 0.3018, 0.9232, 0.2554, 0.9232, 0.2554, 0.877, 0.3018, 0.874, 0.2771, 0.9575, 0.2522, 0.9328, 0.2757, 0.9454, 0.2348, 0.9232, 0.2554, 0.9454, 0.2348, 0.9328, 0.2757, 0.2417, -0.03511, 0.2239, -0.03076, 0.2448, -0.1445, 0.2448, -0.1445, 0.2239, -0.03076, 0.2261, -0.141, 0.222, -0.009288, 0.2239, -0.1266, 0.1933, -0.01056, 0.2239, -0.1266, 0.1946, -0.1221, 0.1933, -0.01056, 0.2399, -0.006527, 0.2435, -0.1231, 0.222, -0.009288, 0.222, -0.009288, 0.2435, -0.1231, 0.2239, -0.1266, 0.9642, 0.0432, 0.95, 0.06212, 0.9393, 0.01663, 0.95, 0.06212, 0.9292, 0.0422, 0.9393, 0.01663, 0.9393, 0.01663, 0.9292, 0.0422, 0.8808, 0.01201, 0.9292, 0.0422, 0.8792, 0.04069, 0.8808, 0.01201, 0.3038, -0.04423, 0.2417, -0.03511, 0.3012, -0.1484, 0.2417, -0.03511, 0.2448, -0.1445, 0.3012, -0.1484, 0.988, 0.1486, 0.9575, 0.2522, 0.9714, 0.1487, 0.9454, 0.2348, 0.9714, 0.1487, 0.9575, 0.2522, 0.1631, -0.02934, 0.1296, -0.03513, 0.1627, -0.1411, 0.1627, -0.1411, 0.1296, -0.03513, 0.1288, -0.1456, 0.7664, 0.274, 0.7773, 0.2538, 0.8223, 0.3015, 0.8258, 0.2766, 0.8223, 0.3015, 0.7773, 0.2538, 0.8223, 0.3015, 0.8258, 0.2766, 0.8497, 0.3072, 0.8258, 0.2766, 0.8499, 0.2815, 0.8497, 0.3072, 0.1631, -0.02934, 0.1627, -0.1411, 0.1776, -0.02662, 0.1779, -0.1381, 0.1776, -0.02662, 0.1627, -0.1411, 0.04806, -0.04731, 0.05519, -0.1551, 0.1101, -0.04347, 0.1101, -0.04347, 0.05519, -0.1551, 0.1105, -0.1533, 0.7154, 0.1513, 0.73, 0.1507, 0.7406, 0.2483, 0.7535, 0.2327, 0.7406, 0.2483, 0.73, 0.1507, 0.1313, -0.02995, 0.1618, -0.01736, 0.1331, -0.1299, 0.1618, -0.01736, 0.1636, -0.1197, 0.1331, -0.1299, 0.1618, -0.01736, 0.1777, -0.01343, 0.1636, -0.1197, 0.1777, -0.01343, 0.1793, -0.1162, 0.1636, -0.1197, 0.82, 0.01201, 0.8504, 0.0173, 0.8214, 0.04062, 0.8504, 0.0173, 0.8503, 0.04559, 0.8214, 0.04062, 0.7619, 0.01601, 0.82, 0.01201, 0.7711, 0.04178, 0.82, 0.01201, 0.8214, 0.04062, 0.7711, 0.04178, 0.874, 0.2771, 0.8695, 0.2588, 0.9232, 0.2554, 0.9089, 0.241, 0.9232, 0.2554, 0.8695, 0.2588, 0.9089, 0.241, 0.8695, 0.2588, 0.8935, 0.2229, 0.8935, 0.2229, 0.8695, 0.2588, 0.8649, 0.2332, 0.8935, 0.2229, 0.9069, 0.2166, 0.9089, 0.241, 0.9069, 0.2166, 0.924, 0.2253, 0.9089, 0.241, 0.9454, 0.2348, 0.9232, 0.2554, 0.924, 0.2253, 0.924, 0.2253, 0.9232, 0.2554, 0.9089, 0.241, 0.9292, 0.0422, 0.95, 0.06212, 0.913, 0.07404, 0.95, 0.06212, 0.9284, 0.09161, 0.913, 0.07404, 0.913, 0.07404, 0.9284, 0.09161, 0.8947, 0.1177, 0.9284, 0.09161, 0.9097, 0.1191, 0.8947, 0.1177, 0.8947, 0.1177, 0.8654, 0.1124, 0.913, 0.07404, 0.913, 0.07404, 0.8654, 0.1124, 0.8742, 0.0706, 0.9292, 0.0422, 0.913, 0.07404, 0.8792, 0.04069, 0.913, 0.07404, 0.8742, 0.0706, 0.8792, 0.04069, 0.9714, 0.1487, 0.9454, 0.2348, 0.9454, 0.1595, 0.9454, 0.2348, 0.924, 0.2253, 0.9454, 0.1595, 0.9454, 0.1595, 0.924, 0.2253, 0.9144, 0.1714, 0.9069, 0.2166, 0.9144, 0.1714, 0.924, 0.2253, 0.8258, 0.2766, 0.7773, 0.2538, 0.8306, 0.2585, 0.8306, 0.2585, 0.7773, 0.2538, 0.7918, 0.2399, 0.7918, 0.2399, 0.8075, 0.2222, 0.8306, 0.2585, 0.8357, 0.233, 0.8306, 0.2585, 0.8075, 0.2222, 0.8306, 0.2585, 0.8357, 0.233, 0.85, 0.2611, 0.8357, 0.233, 0.8503, 0.2354, 0.85, 0.2611, 0.8499, 0.2815, 0.8258, 0.2766, 0.85, 0.2611, 0.85, 0.2611, 0.8258, 0.2766, 0.8306, 0.2585, 0.73, 0.1507, 0.7559, 0.1598, 0.7535, 0.2327, 0.7535, 0.2327, 0.7559, 0.1598, 0.7773, 0.2241, 0.7559, 0.1598, 0.7868, 0.171, 0.7773, 0.2241, 0.7941, 0.2158, 0.7773, 0.2241, 0.7868, 0.171, 0.8214, 0.04062, 0.8503, 0.04559, 0.8264, 0.07051, 0.8503, 0.04559, 0.8504, 0.07638, 0.8264, 0.07051, 0.8264, 0.07051, 0.8504, 0.07638, 0.8352, 0.1121, 0.8504, 0.07638, 0.8503, 0.1123, 0.8352, 0.1121, 0.7871, 0.07421, 0.8264, 0.07051, 0.806, 0.1171, 0.8264, 0.07051, 0.8352, 0.1121, 0.806, 0.1171, 0.7711, 0.04178, 0.8214, 0.04062, 0.7871, 0.07421, 0.8214, 0.04062, 0.8264, 0.07051, 0.7871, 0.07421, 0.1045, 0.05645, 0.0377, 0.06609, 0.1061, 0.1306, 0.1061, 0.1306, 0.0377, -0.01203, 0.0375, 0.1382, 0.03286, -0.03045, 0.1014, -0.03797, 0.05262, -0.1386, 0.1014, -0.03797, 0.1086, -0.1404, 0.05262, -0.1386, 0.7154, 0.1513, 0.7363, 0.04746, 0.73, 0.1507, 0.73, 0.1507, 0.7363, 0.04746, 0.7498, 0.06598, 0.7498, 0.06598, 0.7718, 0.09181, 0.73, 0.1507, 0.73, 0.1507, 0.7718, 0.09181, 0.7559, 0.1598, 0.7718, 0.09181, 0.791, 0.1188, 0.7559, 0.1598, 0.7868, 0.171, 0.7559, 0.1598, 0.791, 0.1188, 0.8504, 0.1746, 0.8353, 0.1745, 0.8503, 0.1123, 0.8353, 0.1745, 0.8352, 0.1121, 0.8503, 0.1123, 0.8353, 0.1745, 0.8049, 0.1742, 0.8352, 0.1121, 0.8049, 0.1742, 0.806, 0.1171, 0.8352, 0.1121, 0.8655, 0.1746, 0.8654, 0.1124, 0.8959, 0.1744, 0.8654, 0.1124, 0.8947, 0.1177, 0.8959, 0.1744, 0.8947, 0.1177, 0.9097, 0.1191, 0.8959, 0.1744, 0.9144, 0.1714, 0.8959, 0.1744, 0.9097, 0.1191, 0.95, 0.06212, 0.9714, 0.1487, 0.9284, 0.09161, 0.9714, 0.1487, 0.9454, 0.1595, 0.9284, 0.09161, 0.9284, 0.09161, 0.9454, 0.1595, 0.9097, 0.1191, 0.9144, 0.1714, 0.9097, 0.1191, 0.9454, 0.1595, 0.2399, -0.006527, 0.3001, -0.02857, 0.2435, -0.1231, 0.3001, -0.02857, 0.2988, -0.1242, 0.2435, -0.1231, 0.9642, 0.0432, 0.988, 0.1486, 0.95, 0.06212, 0.9714, 0.1487, 0.95, 0.06212, 0.988, 0.1486, 0.2381, 0.07647, 0.3009, 0.06982, 0.2399, -0.006527, 0.2399, -0.006527, 0.3009, 0.06982, 0.3001, -0.02857, 0.2381, 0.07647, 0.2372, 0.1367, 0.3009, 0.06982, 0.2969, 0.1537, 0.3009, 0.06982, 0.2372, 0.1367, 0.2856, 0.3865, 0.2327, 0.3781, 0.2911, 0.5005, 0.2327, 0.3781, 0.238, 0.4837, 0.2911, 0.5005, 0.238, 0.4837, 0.2461, 0.5906, 0.2911, 0.5005, 0.2461, 0.5906, 0.2992, 0.6005, 0.2911, 0.5005, 0.236, 0.6649, 0.2829, 0.663, 0.2461, 0.5906, 0.2461, 0.5906, 0.2829, 0.663, 0.2992, 0.6005, 0.236, 0.6649, 0.2274, 0.7234, 0.2829, 0.663, 0.2274, 0.7234, 0.2756, 0.7408, 0.2829, 0.663, 0.2067, 0.7853, 0.2563, 0.7969, 0.2274, 0.7234, 0.2274, 0.7234, 0.2563, 0.7969, 0.2756, 0.7408, 0.2518, 0.8369, 0.2563, 0.7969, 0.2053, 0.8217, 0.2053, 0.8217, 0.2563, 0.7969, 0.2067, 0.7853, 0.173, 0.9676, 0.2193, 1.063, 0.1873, 0.9644, 0.2193, 1.063, 0.237, 1.053, 0.1873, 0.9644, 0.1873, 0.9644, 0.237, 1.053, 0.194, 0.9619, 0.194, 0.9619, 0.237, 1.053, 0.2474, 1.045, 0.1566, 0.972, 0.2016, 1.069, 0.165, 0.9699, 0.165, 0.9699, 0.2016, 1.069, 0.2106, 1.066, 0.1566, 0.972, 0.1399, 0.9774, 0.2016, 1.069, 0.1818, 1.074, 0.2016, 1.069, 0.1399, 0.9774, 0.1061, 0.7922, 0.1062, 0.7274, 0.05317, 0.7988, 0.05894, 0.7436, 0.05317, 0.7988, 0.1062, 0.7274, 0.06247, 0.8391, 0.1156, 0.8317, 0.05317, 0.7988, 0.1156, 0.8317, 0.1061, 0.7922, 0.05317, 0.7988, 0.1082, 0.6678, 0.1046, 0.592, 0.06106, 0.6666, 0.0525, 0.6033, 0.06106, 0.6666, 0.1046, 0.592, 0.1062, 0.7274, 0.1082, 0.6678, 0.05894, 0.7436, 0.05894, 0.7436, 0.1082, 0.6678, 0.06106, 0.6666, 0.1132, 0.3774, 0.05979, 0.3904, 0.1122, 0.4847, 0.05979, 0.3904, 0.06078, 0.5031, 0.1122, 0.4847, 0.1122, 0.4847, 0.06078, 0.5031, 0.1046, 0.592, 0.0525, 0.6033, 0.1046, 0.592, 0.06078, 0.5031, 0.2374, 0.2178, 0.2354, 0.3022, 0.2957, 0.2316, 0.2354, 0.3022, 0.2924, 0.3104, 0.2957, 0.2316, 0.2354, 0.3022, 0.2327, 0.3781, 0.2924, 0.3104, 0.2327, 0.3781, 0.2856, 0.3865, 0.2924, 0.3104, 0.305, 0.1955, 0.3038, 0.2847, 0.2438, 0.1929, 0.3038, 0.2847, 0.2442, 0.2846, 0.2438, 0.1929, 0.3038, 0.2847, 0.3038, 0.3562, 0.2442, 0.2846, 0.3038, 0.3562, 0.245, 0.3591, 0.2442, 0.2846, 0.1928, 0.2762, 0.2255, 0.2798, 0.1932, 0.3479, 0.2255, 0.2798, 0.2266, 0.3533, 0.1932, 0.3479, 0.1925, 0.1899, 0.2251, 0.1916, 0.1928, 0.2762, 0.2251, 0.1916, 0.2255, 0.2798, 0.1928, 0.2762, 0.2442, 0.2846, 0.2255, 0.2798, 0.2438, 0.1929, 0.2251, 0.1916, 0.2438, 0.1929, 0.2255, 0.2798, 0.245, 0.3591, 0.2266, 0.3533, 0.2442, 0.2846, 0.2442, 0.2846, 0.2266, 0.3533, 0.2255, 0.2798, 0.1772, 0.188, 0.1772, 0.2742, 0.1618, 0.1906, 0.1618, 0.1906, 0.1772, 0.2742, 0.1616, 0.2774, 0.1775, 0.3466, 0.1618, 0.3495, 0.1772, 0.2742, 0.1772, 0.2742, 0.1618, 0.3495, 0.1616, 0.2774, 0.1279, 0.2841, 0.1616, 0.2774, 0.1278, 0.3608, 0.1616, 0.2774, 0.1618, 0.3495, 0.1278, 0.3608, 0.1618, 0.1906, 0.1616, 0.2774, 0.1279, 0.1936, 0.1616, 0.2774, 0.1279, 0.2841, 0.1279, 0.1936, 0.04417, 0.1904, 0.1069, 0.1994, 0.04781, 0.2829, 0.1069, 0.1994, 0.1083, 0.2933, 0.04781, 0.2829, 0.04781, 0.2829, 0.1083, 0.2933, 0.0485, 0.3601, 0.1085, 0.3689, 0.0485, 0.3601, 0.1083, 0.2933, 0.1063, 0.2145, 0.046, 0.2383, 0.1092, 0.2998, 0.046, 0.2383, 0.05083, 0.3143, 0.1092, 0.2998, 0.1092, 0.2998, 0.05083, 0.3143, 0.1132, 0.3774, 0.05979, 0.3904, 0.1132, 0.3774, 0.05083, 0.3143, 0.1265, 0.2123, 0.1279, 0.2997, 0.1593, 0.2112, 0.1594, 0.2976, 0.1593, 0.2112, 0.1279, 0.2997, 0.1279, 0.2997, 0.1305, 0.3765, 0.1594, 0.2976, 0.1305, 0.3765, 0.1599, 0.3762, 0.1594, 0.2976, 0.1734, 0.3761, 0.1735, 0.297, 0.1599, 0.3762, 0.1599, 0.3762, 0.1735, 0.297, 0.1594, 0.2976, 0.1735, 0.297, 0.1739, 0.211, 0.1594, 0.2976, 0.1739, 0.211, 0.1593, 0.2112, 0.1594, 0.2976, 0.219, 0.216, 0.1882, 0.2129, 0.2177, 0.3004, 0.2177, 0.3004, 0.1882, 0.2129, 0.1875, 0.2982, 0.2177, 0.3004, 0.1875, 0.2982, 0.2158, 0.3767, 0.1868, 0.3758, 0.2158, 0.3767, 0.1875, 0.2982, 0.2177, 0.3004, 0.2158, 0.3767, 0.2354, 0.3022, 0.2158, 0.3767, 0.2327, 0.3781, 0.2354, 0.3022, 0.219, 0.216, 0.2177, 0.3004, 0.2374, 0.2178, 0.2354, 0.3022, 0.2374, 0.2178, 0.2177, 0.3004, 0.2193, 0.1347, 0.219, 0.216, 0.2372, 0.1367, 0.219, 0.216, 0.2374, 0.2178, 0.2372, 0.1367, 0.1883, 0.1313, 0.1882, 0.2129, 0.2193, 0.1347, 0.1882, 0.2129, 0.219, 0.216, 0.2193, 0.1347, 0.1922, 0.1143, 0.2253, 0.1153, 0.1925, 0.1899, 0.2253, 0.1153, 0.2251, 0.1916, 0.1925, 0.1899, 0.2436, 0.1147, 0.2438, 0.1929, 0.2253, 0.1153, 0.2438, 0.1929, 0.2251, 0.1916, 0.2253, 0.1153, 0.2363, 0.04722, 0.2184, 0.05041, 0.2417, -0.03511, 0.2184, 0.05041, 0.2239, -0.03076, 0.2417, -0.03511, 0.2184, 0.05041, 0.1857, 0.05029, 0.2239, -0.03076, 0.1857, 0.05029, 0.1916, -0.02843, 0.2239, -0.03076, 0.04341, 0.1134, 0.1073, 0.119, 0.04417, 0.1904, 0.1069, 0.1994, 0.04417, 0.1904, 0.1073, 0.119, 0.03409, 0.03977, 0.04806, -0.04731, 0.1024, 0.04437, 0.04806, -0.04731, 0.1101, -0.04347, 0.1024, 0.04437, 0.3065, 0.1197, 0.305, 0.1955, 0.2436, 0.1147, 0.305, 0.1955, 0.2438, 0.1929, 0.2436, 0.1147, 0.1599, 0.1289, 0.1593, 0.2112, 0.1742, 0.1292, 0.1593, 0.2112, 0.1739, 0.211, 0.1742, 0.1292, 0.1266, 0.1286, 0.1265, 0.2123, 0.1599, 0.1289, 0.1265, 0.2123, 0.1593, 0.2112, 0.1599, 0.1289, 0.1621, 0.1146, 0.1618, 0.1906, 0.1275, 0.1157, 0.1618, 0.1906, 0.1279, 0.1936, 0.1275, 0.1157, 0.1771, 0.1124, 0.1772, 0.188, 0.1621, 0.1146, 0.1772, 0.188, 0.1618, 0.1906, 0.1621, 0.1146, 0.1578, 0.05027, 0.1631, -0.02934, 0.1717, 0.05063, 0.1631, -0.02934, 0.1776, -0.02662, 0.1717, 0.05063, 0.1578, 0.05027, 0.1237, 0.04819, 0.1631, -0.02934, 0.1237, 0.04819, 0.1296, -0.03513, 0.1631, -0.02934, 0.1061, 0.1306, 0.0375, 0.1382, 0.1063, 0.2145, 0.046, 0.2383, 0.1063, 0.2145, 0.0375, 0.1382, 0.1045, 0.05645, 0.1014, -0.03797, 0.0377, 0.06609, 0.1014, -0.03797, 0.03286, -0.03045, 0.0377, 0.06609, 0.2372, 0.1367, 0.2374, 0.2178, 0.2969, 0.1537, 0.2374, 0.2178, 0.2957, 0.2316, 0.2969, 0.1537, 0.1045, 0.05645, 0.1271, 0.05922, 0.1014, -0.03797, 0.1014, -0.03797, 0.1271, 0.05922, 0.1313, -0.02995, 0.1271, 0.05922, 0.1045, 0.05645, 0.1266, 0.1286, 0.1045, 0.05645, 0.1061, 0.1306, 0.1266, 0.1286, 0.1266, 0.1286, 0.1061, 0.1306, 0.1265, 0.2123, 0.1061, 0.1306, 0.1063, 0.2145, 0.1265, 0.2123, 0.1265, 0.2123, 0.1063, 0.2145, 0.1279, 0.2997, 0.1063, 0.2145, 0.1092, 0.2998, 0.1279, 0.2997, 0.1279, 0.2997, 0.1092, 0.2998, 0.1305, 0.3765, 0.1092, 0.2998, 0.1132, 0.3774, 0.1305, 0.3765, 0.1122, 0.4847, 0.1297, 0.4795, 0.1132, 0.3774, 0.1305, 0.3765, 0.1132, 0.3774, 0.1297, 0.4795, 0.1297, 0.4795, 0.1122, 0.4847, 0.1226, 0.584, 0.1122, 0.4847, 0.1046, 0.592, 0.1226, 0.584, 0.1082, 0.6678, 0.1234, 0.6624, 0.1046, 0.592, 0.1226, 0.584, 0.1046, 0.592, 0.1234, 0.6624, 0.1206, 0.7277, 0.1234, 0.6624, 0.1062, 0.7274, 0.1082, 0.6678, 0.1062, 0.7274, 0.1234, 0.6624, 0.1193, 0.7895, 0.1206, 0.7277, 0.1061, 0.7922, 0.1206, 0.7277, 0.1062, 0.7274, 0.1061, 0.7922, 0.1061, 0.7922, 0.1156, 0.8317, 0.1193, 0.7895, 0.1156, 0.8317, 0.1279, 0.8268, 0.1193, 0.7895, 0.1399, 0.9774, 0.1307, 0.9795, 0.1818, 1.074, 0.1307, 0.9795, 0.1686, 1.075, 0.1818, 1.074, 0.1432, 0.9954, 0.1811, 1.068, 0.1325, 0.9981, 0.1665, 1.072, 0.1325, 0.9981, 0.1811, 1.068, 0.1063, 0.7638, 0.1216, 0.7657, 0.1099, 0.8437, 0.1251, 0.8407, 0.1099, 0.8437, 0.1216, 0.7657, 0.1216, 0.7657, 0.1063, 0.7638, 0.1188, 0.7127, 0.1063, 0.7638, 0.1015, 0.7146, 0.1188, 0.7127, 0.1188, 0.7127, 0.1015, 0.7146, 0.1223, 0.6495, 0.1015, 0.7146, 0.1028, 0.6565, 0.1223, 0.6495, 0.1028, 0.6565, 0.09626, 0.5769, 0.1223, 0.6495, 0.09626, 0.5769, 0.1175, 0.5707, 0.1223, 0.6495, 0.09626, 0.5769, 0.1036, 0.4742, 0.1175, 0.5707, 0.1175, 0.5707, 0.1036, 0.4742, 0.1236, 0.4689, 0.1036, 0.4742, 0.1085, 0.3689, 0.1236, 0.4689, 0.1085, 0.3689, 0.1278, 0.3608, 0.1236, 0.4689, 0.1085, 0.3689, 0.1083, 0.2933, 0.1278, 0.3608, 0.1278, 0.3608, 0.1083, 0.2933, 0.1279, 0.2841, 0.1083, 0.2933, 0.1069, 0.1994, 0.1279, 0.2841, 0.1069, 0.1994, 0.1279, 0.1936, 0.1279, 0.2841, 0.1073, 0.119, 0.1275, 0.1157, 0.1069, 0.1994, 0.1279, 0.1936, 0.1069, 0.1994, 0.1275, 0.1157, 0.1024, 0.04437, 0.1237, 0.04819, 0.1073, 0.119, 0.1073, 0.119, 0.1237, 0.04819, 0.1275, 0.1157, 0.1237, 0.04819, 0.1024, 0.04437, 0.1296, -0.03513, 0.1101, -0.04347, 0.1296, -0.03513, 0.1024, 0.04437, 0.1101, -0.04347, 0.1105, -0.1533, 0.1296, -0.03513, 0.1296, -0.03513, 0.1105, -0.1533, 0.1288, -0.1456, 0.7406, 0.2483, 0.7535, 0.2327, 0.7664, 0.274, 0.7535, 0.2327, 0.7773, 0.2538, 0.7664, 0.274, 0.7535, 0.2327, 0.7773, 0.2241, 0.7773, 0.2538, 0.7773, 0.2538, 0.7773, 0.2241, 0.7918, 0.2399, 0.8075, 0.2222, 0.7918, 0.2399, 0.7941, 0.2158, 0.7773, 0.2241, 0.7941, 0.2158, 0.7918, 0.2399, 0.8075, 0.2222, 0.7941, 0.2158, 0.8049, 0.1742, 0.7941, 0.2158, 0.7868, 0.171, 0.8049, 0.1742, 0.8049, 0.1742, 0.7868, 0.171, 0.806, 0.1171, 0.7868, 0.171, 0.791, 0.1188, 0.806, 0.1171, 0.7871, 0.07421, 0.806, 0.1171, 0.7718, 0.09181, 0.806, 0.1171, 0.791, 0.1188, 0.7718, 0.09181, 0.7711, 0.04178, 0.7871, 0.07421, 0.7498, 0.06598, 0.7718, 0.09181, 0.7498, 0.06598, 0.7871, 0.07421, 0.7363, 0.04746, 0.7619, 0.01601, 0.7498, 0.06598, 0.7711, 0.04178, 0.7498, 0.06598, 0.7619, 0.01601, 0.1014, -0.03797, 0.1313, -0.02995, 0.1086, -0.1404, 0.1086, -0.1404, 0.1313, -0.02995, 0.1331, -0.1299, 0.1777, -0.01343, 0.1752, 0.07536, 0.1933, -0.01056, 0.1752, 0.07536, 0.1889, 0.07568, 0.1933, -0.01056, 0.1883, 0.1313, 0.1889, 0.07568, 0.1742, 0.1292, 0.1889, 0.07568, 0.1752, 0.07536, 0.1742, 0.1292, 0.1742, 0.1292, 0.1739, 0.211, 0.1883, 0.1313, 0.1739, 0.211, 0.1882, 0.2129, 0.1883, 0.1313, 0.1882, 0.2129, 0.1739, 0.211, 0.1875, 0.2982, 0.1739, 0.211, 0.1735, 0.297, 0.1875, 0.2982, 0.1734, 0.3761, 0.1868, 0.3758, 0.1735, 0.297, 0.1735, 0.297, 0.1868, 0.3758, 0.1875, 0.2982, 0.1753, 0.4866, 0.1897, 0.4827, 0.1734, 0.3761, 0.1868, 0.3758, 0.1734, 0.3761, 0.1897, 0.4827, 0.1929, 0.5812, 0.1897, 0.4827, 0.1754, 0.5843, 0.1753, 0.4866, 0.1754, 0.5843, 0.1897, 0.4827, 0.1754, 0.5843, 0.1721, 0.6651, 0.1929, 0.5812, 0.1929, 0.5812, 0.1721, 0.6651, 0.1891, 0.6633, 0.1891, 0.6633, 0.1721, 0.6651, 0.1839, 0.7231, 0.1721, 0.6651, 0.1673, 0.7233, 0.1839, 0.7231, 0.1839, 0.7231, 0.1673, 0.7233, 0.1709, 0.775, 0.1673, 0.7233, 0.1569, 0.7724, 0.1709, 0.775, 0.1616, 0.8127, 0.1736, 0.8131, 0.1569, 0.7724, 0.1569, 0.7724, 0.1736, 0.8131, 0.1709, 0.775, 0.165, 0.9699, 0.2106, 1.066, 0.173, 0.9676, 0.2106, 1.066, 0.2193, 1.063, 0.173, 0.9676, 0.1758, 0.9832, 0.2165, 1.053, 0.1683, 0.9865, 0.208, 1.057, 0.1683, 0.9865, 0.2165, 1.053, 0.1581, 0.7645, 0.169, 0.7646, 0.1595, 0.8372, 0.1697, 0.8356, 0.1595, 0.8372, 0.169, 0.7646, 0.169, 0.7646, 0.1581, 0.7645, 0.177, 0.7155, 0.1581, 0.7645, 0.1632, 0.7156, 0.177, 0.7155, 0.1866, 0.6534, 0.177, 0.7155, 0.171, 0.6559, 0.177, 0.7155, 0.1632, 0.7156, 0.171, 0.6559, 0.171, 0.6559, 0.1741, 0.5693, 0.1866, 0.6534, 0.1741, 0.5693, 0.1918, 0.5667, 0.1866, 0.6534, 0.194, 0.4513, 0.1918, 0.5667, 0.1775, 0.4588, 0.1918, 0.5667, 0.1741, 0.5693, 0.1775, 0.4588, 0.1775, 0.4588, 0.1775, 0.3466, 0.194, 0.4513, 0.1775, 0.3466, 0.1932, 0.3479, 0.194, 0.4513, 0.1772, 0.2742, 0.1928, 0.2762, 0.1775, 0.3466, 0.1932, 0.3479, 0.1775, 0.3466, 0.1928, 0.2762, 0.1772, 0.188, 0.1925, 0.1899, 0.1772, 0.2742, 0.1772, 0.2742, 0.1925, 0.1899, 0.1928, 0.2762, 0.1771, 0.1124, 0.1922, 0.1143, 0.1772, 0.188, 0.1925, 0.1899, 0.1772, 0.188, 0.1922, 0.1143, 0.1857, 0.05029, 0.1922, 0.1143, 0.1717, 0.05063, 0.1771, 0.1124, 0.1717, 0.05063, 0.1922, 0.1143, 0.1717, 0.05063, 0.1776, -0.02662, 0.1857, 0.05029, 0.1776, -0.02662, 0.1916, -0.02843, 0.1857, 0.05029, 0.1916, -0.02843, 0.1776, -0.02662, 0.1928, -0.1396, 0.1776, -0.02662, 0.1779, -0.1381, 0.1928, -0.1396, 0.877, 0.3018, 0.8497, 0.3072, 0.874, 0.2771, 0.8497, 0.3072, 0.8499, 0.2815, 0.874, 0.2771, 0.8499, 0.2815, 0.85, 0.2611, 0.874, 0.2771, 0.874, 0.2771, 0.85, 0.2611, 0.8695, 0.2588, 0.8695, 0.2588, 0.85, 0.2611, 0.8649, 0.2332, 0.85, 0.2611, 0.8503, 0.2354, 0.8649, 0.2332, 0.8503, 0.2354, 0.8504, 0.1746, 0.8649, 0.2332, 0.8504, 0.1746, 0.8655, 0.1746, 0.8649, 0.2332, 0.8504, 0.1746, 0.8503, 0.1123, 0.8655, 0.1746, 0.8503, 0.1123, 0.8654, 0.1124, 0.8655, 0.1746, 0.8654, 0.1124, 0.8503, 0.1123, 0.8742, 0.0706, 0.8503, 0.1123, 0.8504, 0.07638, 0.8742, 0.0706, 0.8792, 0.04069, 0.8742, 0.0706, 0.8503, 0.04559, 0.8504, 0.07638, 0.8503, 0.04559, 0.8742, 0.0706, 0.8808, 0.01201, 0.8792, 0.04069, 0.8504, 0.0173, 0.8792, 0.04069, 0.8503, 0.04559, 0.8504, 0.0173, 0.1933, -0.01056, 0.1946, -0.1221, 0.1777, -0.01343, 0.1793, -0.1162, 0.1777, -0.01343, 0.1946, -0.1221, 0.17, 0.8948, 0.1797, 0.8929, 0.1616, 0.8127, 0.1736, 0.8131, 0.1616, 0.8127, 0.1797, 0.8929, 0.1797, 0.8929, 0.17, 0.8948, 0.173, 0.9676, 0.17, 0.8948, 0.165, 0.9699, 0.173, 0.9676, 0.1946, 0.8189, 0.1736, 0.8131, 0.1979, 0.8956, 0.1797, 0.8929, 0.1979, 0.8956, 0.1736, 0.8131, 0.1979, 0.8956, 0.1797, 0.8929, 0.1873, 0.9644, 0.1873, 0.9644, 0.1797, 0.8929, 0.173, 0.9676, 0.1873, 0.9644, 0.194, 0.9619, 0.1979, 0.8956, 0.194, 0.9619, 0.2067, 0.8982, 0.1979, 0.8956, 0.2053, 0.8217, 0.1946, 0.8189, 0.2067, 0.8982, 0.2067, 0.8982, 0.1946, 0.8189, 0.1979, 0.8956, 0.2053, 0.8217, 0.2067, 0.8982, 0.2518, 0.8369, 0.2067, 0.8982, 0.243, 0.9182, 0.2518, 0.8369, 0.243, 0.9182, 0.2067, 0.8982, 0.2474, 1.045, 0.194, 0.9619, 0.2474, 1.045, 0.2067, 0.8982, 0.2454, 0.846, 0.2433, 0.9305, 0.2007, 0.8326, 0.2433, 0.9305, 0.2057, 0.9116, 0.2007, 0.8326, 0.2433, 0.9305, 0.2426, 1.032, 0.2057, 0.9116, 0.2426, 1.032, 0.1959, 0.9737, 0.2057, 0.9116, 0.1966, 0.9094, 0.1893, 0.9777, 0.1793, 0.9134, 0.1893, 0.9777, 0.1758, 0.9832, 0.1793, 0.9134, 0.1894, 0.8323, 0.1966, 0.9094, 0.1697, 0.8356, 0.1966, 0.9094, 0.1793, 0.9134, 0.1697, 0.8356, 0.2007, 0.8326, 0.2057, 0.9116, 0.1894, 0.8323, 0.1894, 0.8323, 0.2057, 0.9116, 0.1966, 0.9094, 0.1893, 0.9777, 0.1966, 0.9094, 0.1959, 0.9737, 0.2057, 0.9116, 0.1959, 0.9737, 0.1966, 0.9094, 0.1793, 0.9134, 0.1758, 0.9832, 0.1701, 0.9172, 0.1758, 0.9832, 0.1683, 0.9865, 0.1701, 0.9172, 0.1701, 0.9172, 0.1595, 0.8372, 0.1793, 0.9134, 0.1595, 0.8372, 0.1697, 0.8356, 0.1793, 0.9134, 0.1701, 0.9172, 0.1594, 0.9179, 0.1595, 0.8372, 0.1489, 0.8385, 0.1595, 0.8372, 0.1594, 0.9179, 0.1594, 0.9179, 0.1701, 0.9172, 0.1602, 0.9894, 0.1701, 0.9172, 0.1683, 0.9865, 0.1602, 0.9894, 0.1416, 0.923, 0.1594, 0.9179, 0.1432, 0.9954, 0.1594, 0.9179, 0.1602, 0.9894, 0.1432, 0.9954, 0.1489, 0.8385, 0.1594, 0.9179, 0.1251, 0.8407, 0.1594, 0.9179, 0.1416, 0.923, 0.1251, 0.8407, 0.1432, 0.9954, 0.1325, 0.9981, 0.1416, 0.923, 0.1325, 0.9981, 0.1264, 0.9311, 0.1416, 0.923, 0.1099, 0.8437, 0.1251, 0.8407, 0.1264, 0.9311, 0.1264, 0.9311, 0.1251, 0.8407, 0.1416, 0.923, 0.06248, 0.8689, 0.1099, 0.8437, 0.08138, 0.9544, 0.1099, 0.8437, 0.1264, 0.9311, 0.08138, 0.9544, 0.08138, 0.9544, 0.1264, 0.9311, 0.1013, 1.02, 0.1013, 1.02, 0.1264, 0.9311, 0.1325, 0.9981, 0.1156, 0.8317, 0.06247, 0.8391, 0.1276, 0.9131, 0.06247, 0.8391, 0.07458, 0.9222, 0.1276, 0.9131, 0.07458, 0.9222, 0.1185, 1.088, 0.1276, 0.9131, 0.1339, 1.082, 0.1276, 0.9131, 0.1185, 1.088, 0.1156, 0.8317, 0.1276, 0.9131, 0.1279, 0.8268, 0.1279, 0.8268, 0.1276, 0.9131, 0.1406, 0.9054, 0.1399, 0.9774, 0.1406, 0.9054, 0.1307, 0.9795, 0.1276, 0.9131, 0.1307, 0.9795, 0.1406, 0.9054, 0.17, 0.8948, 0.1616, 0.8127, 0.1599, 0.8961, 0.1616, 0.8127, 0.1496, 0.8159, 0.1599, 0.8961, 0.1279, 0.8268, 0.1406, 0.9054, 0.1496, 0.8159, 0.1406, 0.9054, 0.1599, 0.8961, 0.1496, 0.8159, 0.1566, 0.972, 0.1599, 0.8961, 0.1399, 0.9774, 0.1599, 0.8961, 0.1406, 0.9054, 0.1399, 0.9774, 0.1599, 0.8961, 0.1566, 0.972, 0.17, 0.8948, 0.1566, 0.972, 0.165, 0.9699, 0.17, 0.8948])
me_model_16_004.materials.append(mat_material_004)
me_model_16_004.use_remesh_fix_poles = True
me_model_16_004.use_remesh_preserve_attributes = False
me_model_16_004.update()

# ---- objects
ob_model_16_002 = bpy.data.objects.new('Model-16.002', me_model_16_004)

# ---- transforms, parenting, visibility, modifiers, constraints
ob_model_16_002.location = (0.0, 0.0, 0.0)

# ---- collection membership
scene.collection.objects.link(ob_model_16_002)

# ---- scene / render settings (as saved in the file)
scene.frame_start = 1; scene.frame_end = 250; scene.frame_set(1)
scene.render.engine = 'BLENDER_EEVEE_NEXT'
scene.cycles.sampling_pattern = 'TABULATED_SOBOL'
scene.cycles.use_light_tree = False
scene.view_settings.view_transform = 'Filmic'
bpy.context.view_layer.update()

# ---- added for rendering (the .blend has no active camera and no usable light): camera, sun
cam_auto = bpy.data.cameras.new('AutoCamera')
cam_auto.lens = 50.0
cam_auto.sensor_width = 36.0
cam_auto.clip_end = 1000.0
ob_auto_camera = bpy.data.objects.new('AutoCamera', cam_auto)
scene.collection.objects.link(ob_auto_camera)
ob_auto_camera.location = (1.24969, -2.00813, 1.026)
ob_auto_camera.rotation_euler = (1.09748, -7.21219e-08, 0.694738)
scene.camera = ob_auto_camera
light_auto_sun = bpy.data.lights.new('AutoSun', 'SUN')
light_auto_sun.energy = 3.0
light_auto_sun.angle = 0.0523599
ob_auto_sun = bpy.data.objects.new('AutoSun', light_auto_sun)
scene.collection.objects.link(ob_auto_sun)
ob_auto_sun.rotation_euler = (0.872665, 0.174533, 0.523599)
bpy.context.view_layer.update()
